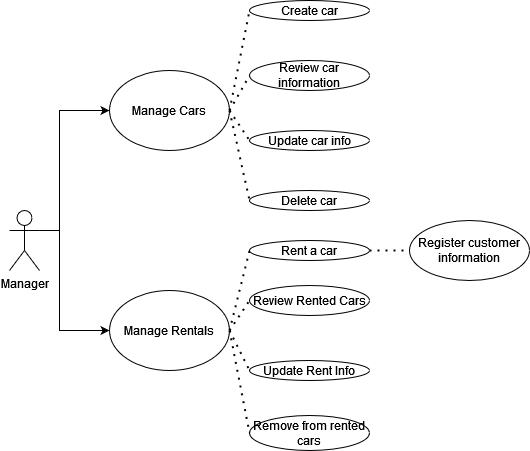

The diagram above was exported from draw.io. Its source (the exported page's mxGraphModel, read from the mxfile embedded in the PNG):
<mxGraphModel dx="1422" dy="752" grid="1" gridSize="10" guides="1" tooltips="1" connect="1" arrows="1" fold="1" page="1" pageScale="1" pageWidth="850" pageHeight="1100" math="0" shadow="0">
  <root>
    <mxCell id="0" />
    <mxCell id="1" parent="0" />
    <mxCell id="V6P2B11Dqj28By61Pkrm-3" value="" style="edgeStyle=orthogonalEdgeStyle;rounded=0;orthogonalLoop=1;jettySize=auto;html=1;exitX=1;exitY=0.3333333333333333;exitDx=0;exitDy=0;exitPerimeter=0;entryX=0;entryY=0.5;entryDx=0;entryDy=0;" parent="1" source="V6P2B11Dqj28By61Pkrm-1" target="V6P2B11Dqj28By61Pkrm-4" edge="1">
      <mxGeometry relative="1" as="geometry">
        <mxPoint x="220" y="170" as="targetPoint" />
        <Array as="points">
          <mxPoint x="160" y="130" />
        </Array>
      </mxGeometry>
    </mxCell>
    <mxCell id="V6P2B11Dqj28By61Pkrm-16" style="edgeStyle=orthogonalEdgeStyle;rounded=0;orthogonalLoop=1;jettySize=auto;html=1;exitX=1;exitY=0.3333333333333333;exitDx=0;exitDy=0;exitPerimeter=0;entryX=0;entryY=0.5;entryDx=0;entryDy=0;" parent="1" source="V6P2B11Dqj28By61Pkrm-1" target="V6P2B11Dqj28By61Pkrm-17" edge="1">
      <mxGeometry relative="1" as="geometry">
        <mxPoint x="200" y="350" as="targetPoint" />
        <Array as="points">
          <mxPoint x="160" y="250" />
          <mxPoint x="160" y="350" />
          <mxPoint x="210" y="350" />
        </Array>
      </mxGeometry>
    </mxCell>
    <mxCell id="V6P2B11Dqj28By61Pkrm-1" value="Manager" style="shape=umlActor;verticalLabelPosition=bottom;verticalAlign=top;html=1;outlineConnect=0;" parent="1" vertex="1">
      <mxGeometry x="110" y="230" width="30" height="60" as="geometry" />
    </mxCell>
    <mxCell id="V6P2B11Dqj28By61Pkrm-4" value="Manage Cars" style="ellipse;whiteSpace=wrap;html=1;" parent="1" vertex="1">
      <mxGeometry x="210" y="90" width="120" height="80" as="geometry" />
    </mxCell>
    <mxCell id="V6P2B11Dqj28By61Pkrm-6" value="" style="endArrow=none;dashed=1;html=1;dashPattern=1 3;strokeWidth=2;rounded=0;exitX=1;exitY=0.5;exitDx=0;exitDy=0;entryX=0;entryY=0.5;entryDx=0;entryDy=0;" parent="1" source="V6P2B11Dqj28By61Pkrm-4" target="V6P2B11Dqj28By61Pkrm-7" edge="1">
      <mxGeometry width="50" height="50" relative="1" as="geometry">
        <mxPoint x="420" y="260" as="sourcePoint" />
        <mxPoint x="380" y="80" as="targetPoint" />
      </mxGeometry>
    </mxCell>
    <mxCell id="V6P2B11Dqj28By61Pkrm-7" value="Create car" style="ellipse;whiteSpace=wrap;html=1;" parent="1" vertex="1">
      <mxGeometry x="350" y="20" width="120" height="20" as="geometry" />
    </mxCell>
    <mxCell id="V6P2B11Dqj28By61Pkrm-9" value="Delete car" style="ellipse;whiteSpace=wrap;html=1;" parent="1" vertex="1">
      <mxGeometry x="350" y="210" width="120" height="20" as="geometry" />
    </mxCell>
    <mxCell id="V6P2B11Dqj28By61Pkrm-11" value="" style="endArrow=none;dashed=1;html=1;dashPattern=1 3;strokeWidth=2;rounded=0;exitX=1;exitY=0.5;exitDx=0;exitDy=0;entryX=0;entryY=0.5;entryDx=0;entryDy=0;" parent="1" source="V6P2B11Dqj28By61Pkrm-4" target="V6P2B11Dqj28By61Pkrm-9" edge="1">
      <mxGeometry width="50" height="50" relative="1" as="geometry">
        <mxPoint x="420" y="260" as="sourcePoint" />
        <mxPoint x="470" y="210" as="targetPoint" />
      </mxGeometry>
    </mxCell>
    <mxCell id="V6P2B11Dqj28By61Pkrm-12" value="Review car information" style="ellipse;whiteSpace=wrap;html=1;" parent="1" vertex="1">
      <mxGeometry x="350" y="80" width="120" height="30" as="geometry" />
    </mxCell>
    <mxCell id="V6P2B11Dqj28By61Pkrm-13" value="Update car info" style="ellipse;whiteSpace=wrap;html=1;" parent="1" vertex="1">
      <mxGeometry x="350" y="150" width="120" height="20" as="geometry" />
    </mxCell>
    <mxCell id="V6P2B11Dqj28By61Pkrm-14" value="" style="endArrow=none;dashed=1;html=1;dashPattern=1 3;strokeWidth=2;rounded=0;exitX=1;exitY=0.5;exitDx=0;exitDy=0;entryX=0;entryY=0.5;entryDx=0;entryDy=0;" parent="1" source="V6P2B11Dqj28By61Pkrm-4" target="V6P2B11Dqj28By61Pkrm-13" edge="1">
      <mxGeometry width="50" height="50" relative="1" as="geometry">
        <mxPoint x="420" y="260" as="sourcePoint" />
        <mxPoint x="470" y="210" as="targetPoint" />
      </mxGeometry>
    </mxCell>
    <mxCell id="V6P2B11Dqj28By61Pkrm-15" value="" style="endArrow=none;dashed=1;html=1;dashPattern=1 3;strokeWidth=2;rounded=0;entryX=0;entryY=0.5;entryDx=0;entryDy=0;exitX=1;exitY=0.5;exitDx=0;exitDy=0;" parent="1" source="V6P2B11Dqj28By61Pkrm-4" target="V6P2B11Dqj28By61Pkrm-12" edge="1">
      <mxGeometry width="50" height="50" relative="1" as="geometry">
        <mxPoint x="420" y="260" as="sourcePoint" />
        <mxPoint x="470" y="210" as="targetPoint" />
      </mxGeometry>
    </mxCell>
    <mxCell id="V6P2B11Dqj28By61Pkrm-17" value="Manage Rentals" style="ellipse;whiteSpace=wrap;html=1;" parent="1" vertex="1">
      <mxGeometry x="210" y="310" width="120" height="80" as="geometry" />
    </mxCell>
    <mxCell id="V6P2B11Dqj28By61Pkrm-19" value="" style="endArrow=none;dashed=1;html=1;dashPattern=1 3;strokeWidth=2;rounded=0;exitX=1;exitY=0.5;exitDx=0;exitDy=0;entryX=0;entryY=0.5;entryDx=0;entryDy=0;" parent="1" source="V6P2B11Dqj28By61Pkrm-17" target="V6P2B11Dqj28By61Pkrm-20" edge="1">
      <mxGeometry width="50" height="50" relative="1" as="geometry">
        <mxPoint x="329.9999999999977" y="355" as="sourcePoint" />
        <mxPoint x="380" y="305" as="targetPoint" />
      </mxGeometry>
    </mxCell>
    <mxCell id="V6P2B11Dqj28By61Pkrm-20" value="Rent a car" style="ellipse;whiteSpace=wrap;html=1;" parent="1" vertex="1">
      <mxGeometry x="350" y="260" width="120" height="20" as="geometry" />
    </mxCell>
    <mxCell id="V6P2B11Dqj28By61Pkrm-21" value="Remove from rented cars" style="ellipse;whiteSpace=wrap;html=1;" parent="1" vertex="1">
      <mxGeometry x="350" y="435" width="120" height="35" as="geometry" />
    </mxCell>
    <mxCell id="V6P2B11Dqj28By61Pkrm-22" value="" style="endArrow=none;dashed=1;html=1;dashPattern=1 3;strokeWidth=2;rounded=0;exitX=1;exitY=0.5;exitDx=0;exitDy=0;entryX=0;entryY=0.5;entryDx=0;entryDy=0;" parent="1" source="V6P2B11Dqj28By61Pkrm-17" target="V6P2B11Dqj28By61Pkrm-21" edge="1">
      <mxGeometry width="50" height="50" relative="1" as="geometry">
        <mxPoint x="329.9999999999977" y="355" as="sourcePoint" />
        <mxPoint x="470" y="435" as="targetPoint" />
      </mxGeometry>
    </mxCell>
    <mxCell id="V6P2B11Dqj28By61Pkrm-23" value="Review Rented Cars" style="ellipse;whiteSpace=wrap;html=1;" parent="1" vertex="1">
      <mxGeometry x="350" y="305" width="120" height="30" as="geometry" />
    </mxCell>
    <mxCell id="V6P2B11Dqj28By61Pkrm-24" value="Update Rent Info" style="ellipse;whiteSpace=wrap;html=1;" parent="1" vertex="1">
      <mxGeometry x="350" y="380" width="120" height="20" as="geometry" />
    </mxCell>
    <mxCell id="V6P2B11Dqj28By61Pkrm-25" value="" style="endArrow=none;dashed=1;html=1;dashPattern=1 3;strokeWidth=2;rounded=0;entryX=0;entryY=0.5;entryDx=0;entryDy=0;" parent="1" target="V6P2B11Dqj28By61Pkrm-24" edge="1">
      <mxGeometry width="50" height="50" relative="1" as="geometry">
        <mxPoint x="330" y="350" as="sourcePoint" />
        <mxPoint x="470" y="435" as="targetPoint" />
      </mxGeometry>
    </mxCell>
    <mxCell id="V6P2B11Dqj28By61Pkrm-26" value="" style="endArrow=none;dashed=1;html=1;dashPattern=1 3;strokeWidth=2;rounded=0;entryX=0;entryY=0.5;entryDx=0;entryDy=0;exitX=1;exitY=0.5;exitDx=0;exitDy=0;" parent="1" source="V6P2B11Dqj28By61Pkrm-17" target="V6P2B11Dqj28By61Pkrm-23" edge="1">
      <mxGeometry width="50" height="50" relative="1" as="geometry">
        <mxPoint x="329.9999999999977" y="355" as="sourcePoint" />
        <mxPoint x="470" y="435" as="targetPoint" />
      </mxGeometry>
    </mxCell>
    <mxCell id="V6P2B11Dqj28By61Pkrm-27" style="edgeStyle=orthogonalEdgeStyle;rounded=0;orthogonalLoop=1;jettySize=auto;html=1;exitX=0.5;exitY=1;exitDx=0;exitDy=0;" parent="1" source="V6P2B11Dqj28By61Pkrm-24" target="V6P2B11Dqj28By61Pkrm-24" edge="1">
      <mxGeometry relative="1" as="geometry" />
    </mxCell>
    <mxCell id="V6P2B11Dqj28By61Pkrm-31" value="" style="endArrow=none;dashed=1;html=1;dashPattern=1 3;strokeWidth=2;rounded=0;exitX=1;exitY=0.5;exitDx=0;exitDy=0;entryX=0;entryY=0.5;entryDx=0;entryDy=0;" parent="1" source="V6P2B11Dqj28By61Pkrm-20" target="V6P2B11Dqj28By61Pkrm-32" edge="1">
      <mxGeometry width="50" height="50" relative="1" as="geometry">
        <mxPoint x="410" y="280" as="sourcePoint" />
        <mxPoint x="520" y="270" as="targetPoint" />
        <Array as="points" />
      </mxGeometry>
    </mxCell>
    <mxCell id="V6P2B11Dqj28By61Pkrm-32" value="Register customer information" style="ellipse;whiteSpace=wrap;html=1;" parent="1" vertex="1">
      <mxGeometry x="510" y="240" width="120" height="60" as="geometry" />
    </mxCell>
  </root>
</mxGraphModel>